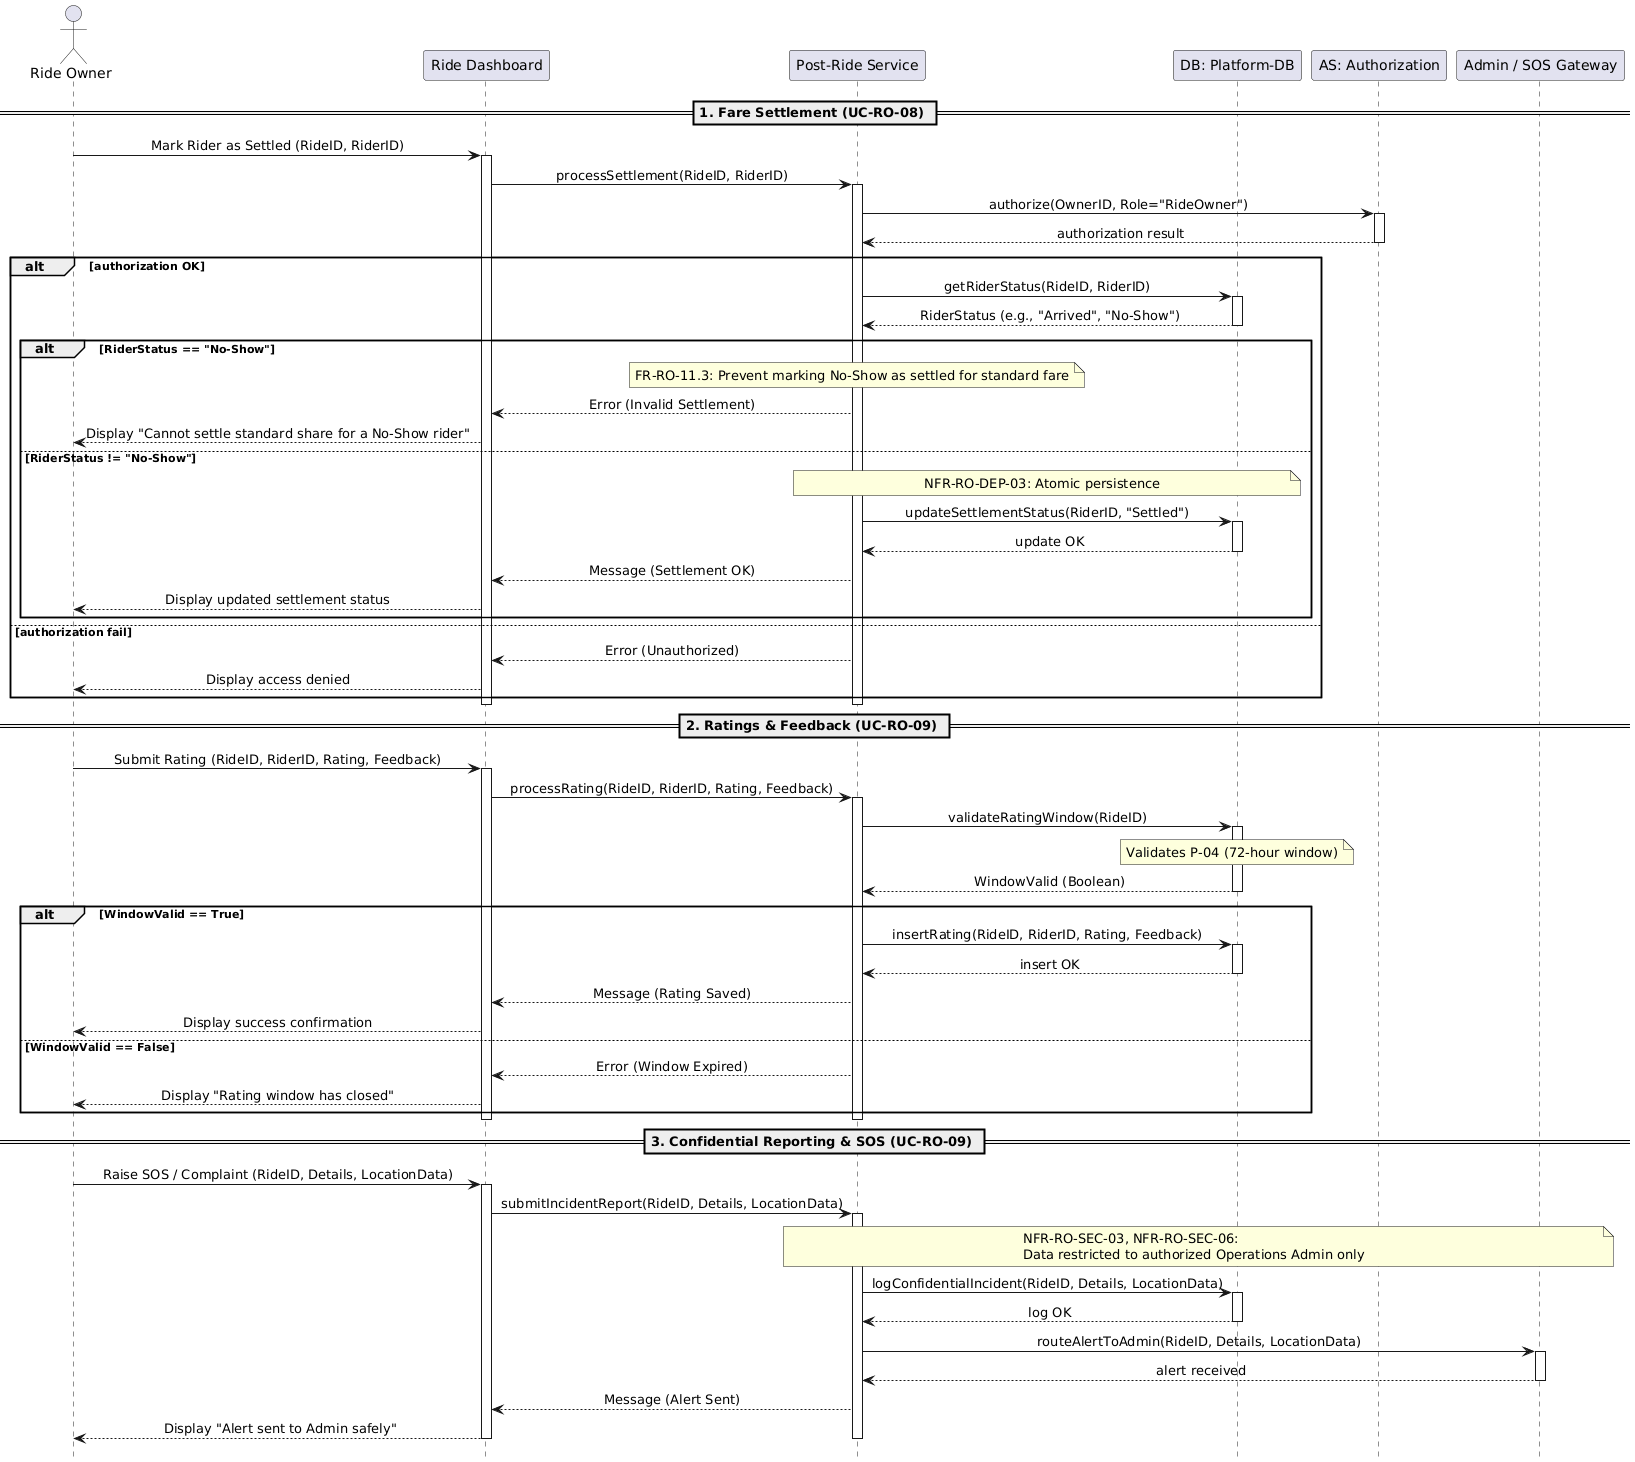

The diagram above was rendered by PlantUML. Its source (embedded in the PNG):
@startuml
hide footbox
skinparam sequenceMessageAlign center

actor "Ride Owner" as RO
participant "Ride Dashboard" as UI
participant "Post-Ride Service" as Backend
participant "DB: Platform-DB" as DB
participant "AS: Authorization" as Auth
participant "Admin / SOS Gateway" as AdminGate

== 1. Fare Settlement (UC-RO-08) ==

RO -> UI: Mark Rider as Settled (RideID, RiderID)
activate UI
UI -> Backend: processSettlement(RideID, RiderID)
activate Backend

Backend -> Auth: authorize(OwnerID, Role="RideOwner")
activate Auth
Auth --> Backend: authorization result
deactivate Auth

alt authorization OK
    Backend -> DB: getRiderStatus(RideID, RiderID)
    activate DB
    DB --> Backend: RiderStatus (e.g., "Arrived", "No-Show")
    deactivate DB
    
    alt RiderStatus == "No-Show"
        note over Backend: FR-RO-11.3: Prevent marking No-Show as settled for standard fare
        Backend --> UI: Error (Invalid Settlement)
        UI --> RO: Display "Cannot settle standard share for a No-Show rider"
    else RiderStatus != "No-Show"
        note over Backend, DB: NFR-RO-DEP-03: Atomic persistence
        Backend -> DB: updateSettlementStatus(RiderID, "Settled")
        activate DB
        DB --> Backend: update OK
        deactivate DB
        
        Backend --> UI: Message (Settlement OK)
        UI --> RO: Display updated settlement status
    end
else authorization fail
    Backend --> UI: Error (Unauthorized)
    UI --> RO: Display access denied
end
deactivate Backend
deactivate UI

== 2. Ratings & Feedback (UC-RO-09) ==

RO -> UI: Submit Rating (RideID, RiderID, Rating, Feedback)
activate UI
UI -> Backend: processRating(RideID, RiderID, Rating, Feedback)
activate Backend

Backend -> DB: validateRatingWindow(RideID)
activate DB
note over DB: Validates P-04 (72-hour window)
DB --> Backend: WindowValid (Boolean)
deactivate DB

alt WindowValid == True
    Backend -> DB: insertRating(RideID, RiderID, Rating, Feedback)
    activate DB
    DB --> Backend: insert OK
    deactivate DB
    Backend --> UI: Message (Rating Saved)
    UI --> RO: Display success confirmation
else WindowValid == False
    Backend --> UI: Error (Window Expired)
    UI --> RO: Display "Rating window has closed"
end
deactivate Backend
deactivate UI

== 3. Confidential Reporting & SOS (UC-RO-09) ==

RO -> UI: Raise SOS / Complaint (RideID, Details, LocationData)
activate UI
UI -> Backend: submitIncidentReport(RideID, Details, LocationData)
activate Backend

note over Backend, AdminGate: NFR-RO-SEC-03, NFR-RO-SEC-06: \nData restricted to authorized Operations Admin only
Backend -> DB: logConfidentialIncident(RideID, Details, LocationData)
activate DB
DB --> Backend: log OK
deactivate DB

Backend -> AdminGate: routeAlertToAdmin(RideID, Details, LocationData)
activate AdminGate
AdminGate --> Backend: alert received
deactivate AdminGate

Backend --> UI: Message (Alert Sent)
UI --> RO: Display "Alert sent to Admin safely"

deactivate Backend
deactivate UI
@enduml